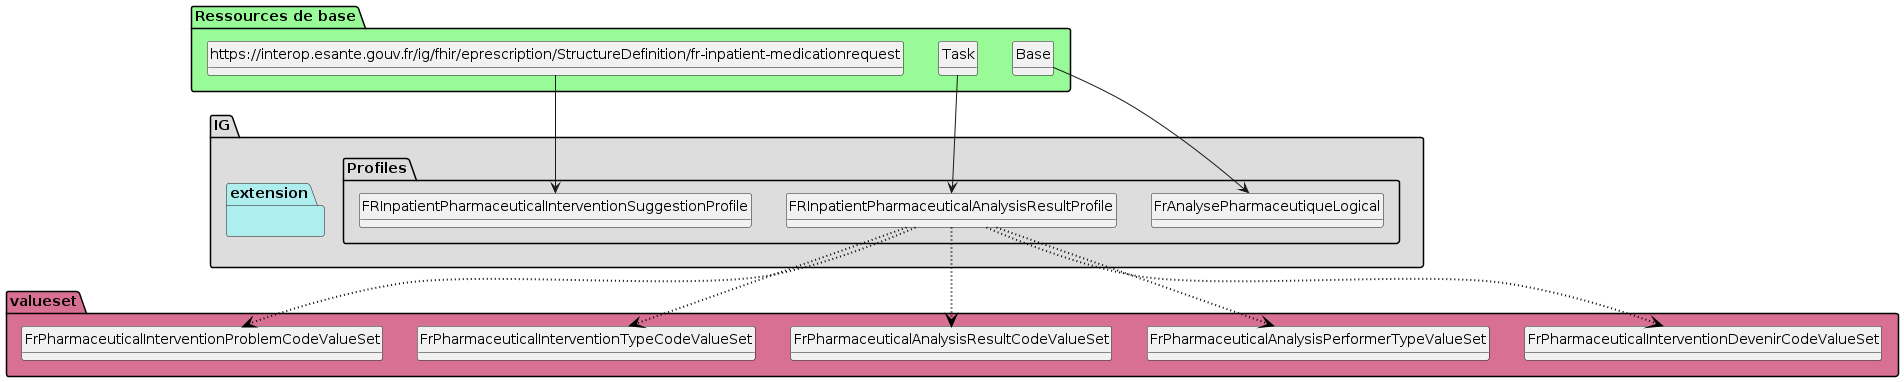

The diagram above was rendered by PlantUML. Its source (embedded in the PNG):
@startuml
set namespaceSeparator ?
hide circle
hide class fields

package IG #DDDDDD{

     package Profiles #DDDDDD{

        class FrAnalysePharmaceutiqueLogical{

             fr-analyse-pharmaceutique-logical => [None..None]
             fr-analyse-pharmaceutique-logical.date => [1..1]
             fr-analyse-pharmaceutique-logical.auteur => [1..1]
             fr-analyse-pharmaceutique-logical.lignePrescriptionAnalysee => [1..*]
             fr-analyse-pharmaceutique-logical.resultatAnalyse => [1..1]
             fr-analyse-pharmaceutique-logical.resultatAnalyse.type => [1..1]
             fr-analyse-pharmaceutique-logical.resultatAnalyse.commentaire => [0..1]
             fr-analyse-pharmaceutique-logical.resultatAnalyse.proposition => [0..*]
             fr-analyse-pharmaceutique-logical.resultatAnalyse.typeIntervention => [0..1]
             fr-analyse-pharmaceutique-logical.resultatAnalyse.typeProbleme => [0..1]
             fr-analyse-pharmaceutique-logical.resultatAnalyse.devenirIntervention => [0..1]
        } 

        class FRInpatientPharmaceuticalAnalysisResultProfile{

             Task.groupIdentifier => [1..None]
             Task.businessStatus => [None..None]
             Task.intent => [None..None]
             Task.authoredOn => [1..None]
             Task.performerType => [None..None]
             Task.owner => [1..None]
             Task.input.type.text => [None..None]
             Task.input.value[x] => [None..None]
             Task.output => [1..None]
             Task.output:result => [1..1]
             Task.output:result.type.text => [1..None]
             Task.output:result.value[x] => [None..None]
             Task.output:comment => [0..1]
             Task.output:comment.type.text => [1..None]
             Task.output:comment.value[x] => [None..None]
             Task.output:type => [0..1]
             Task.output:type.type.text => [1..None]
             Task.output:type.value[x] => [None..None]
             Task.output:problem => [0..1]
             Task.output:problem.type.text => [1..None]
             Task.output:problem.value[x] => [None..None]
             Task.output:suggestion => [0..*]
             Task.output:suggestion.type.text => [1..None]
             Task.output:suggestion.value[x] => [None..None]
             Task.output:intervention => [0..*]
             Task.output:intervention.type.text => [1..None]
             Task.output:intervention.value[x] => [None..None]
        } 

        class FRInpatientPharmaceuticalInterventionSuggestionProfile{

             MedicationRequest => [None..None]
             MedicationRequest.intent => [None..None]
             MedicationRequest.supportingInformation => [1..None]
             MedicationRequest.supportingInformation:updatedLine => [0..*]
             MedicationRequest.supportingInformation:pharmInter => [1..1]
             MedicationRequest.groupIdentifier => [1..None]
         }

     }
     package extension #paleturquoise {


         }
     }
     package valueset #PaleVioletRed{

        class FrPharmaceuticalInterventionDevenirCodeValueSet  

     FRInpatientPharmaceuticalAnalysisResultProfile -[#black,dotted,thickness=2]-> FrPharmaceuticalInterventionDevenirCodeValueSet

        class FrPharmaceuticalAnalysisPerformerTypeValueSet  

     FRInpatientPharmaceuticalAnalysisResultProfile -[#black,dotted,thickness=2]-> FrPharmaceuticalAnalysisPerformerTypeValueSet

        class FrPharmaceuticalAnalysisResultCodeValueSet  

     FRInpatientPharmaceuticalAnalysisResultProfile -[#black,dotted,thickness=2]-> FrPharmaceuticalAnalysisResultCodeValueSet

        class FrPharmaceuticalInterventionTypeCodeValueSet  

     FRInpatientPharmaceuticalAnalysisResultProfile -[#black,dotted,thickness=2]-> FrPharmaceuticalInterventionTypeCodeValueSet

        class FrPharmaceuticalInterventionProblemCodeValueSet  

     FRInpatientPharmaceuticalAnalysisResultProfile -[#black,dotted,thickness=2]-> FrPharmaceuticalInterventionProblemCodeValueSet
       }

package "Ressources de base" #palegreen {

 class "Base" as  class095a1b43effec73955e31e790438de49 

    class095a1b43effec73955e31e790438de49 --> FrAnalysePharmaceutiqueLogical

 class "Task" as  classeaeb30f9f18e0c50b178676f3eaef45f 

    classeaeb30f9f18e0c50b178676f3eaef45f --> FRInpatientPharmaceuticalAnalysisResultProfile

 class "https://interop.esante.gouv.fr/ig/fhir/eprescription/StructureDefinition/fr-inpatient-medicationrequest" as  class804f2b0c87b048b55a57c69863c4ab56 

    class804f2b0c87b048b55a57c69863c4ab56 --> FRInpatientPharmaceuticalInterventionSuggestionProfile
}
@enduml